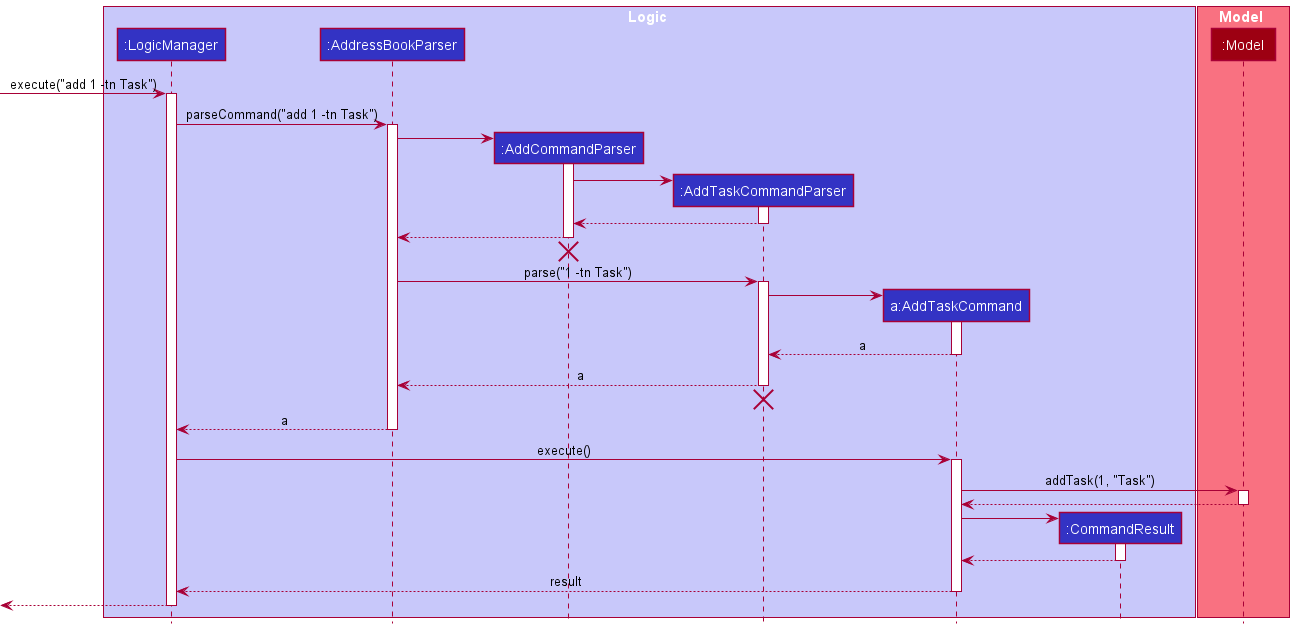

The diagram above was rendered by PlantUML. Its source (embedded in the PNG):
@startuml
!include style.puml

box Logic LOGIC_COLOR_T1
participant ":LogicManager" as LogicManager LOGIC_COLOR
participant ":AddressBookParser" as AddressBookParser LOGIC_COLOR
participant ":AddCommandParser" as AddCommandParser LOGIC_COLOR
participant ":AddTaskCommandParser" as AddTaskCommandParser LOGIC_COLOR
participant "a:AddTaskCommand" as AddTaskCommand LOGIC_COLOR
participant ":CommandResult" as CommandResult LOGIC_COLOR
end box

box Model MODEL_COLOR_T1
participant ":Model" as Model MODEL_COLOR
end box

[-> LogicManager : execute("add 1 -tn Task")
activate LogicManager

LogicManager -> AddressBookParser : parseCommand("add 1 -tn Task")
activate AddressBookParser

create AddCommandParser
AddressBookParser -> AddCommandParser
activate AddCommandParser

create AddTaskCommandParser
AddCommandParser -> AddTaskCommandParser
activate AddTaskCommandParser

AddTaskCommandParser --> AddCommandParser
deactivate AddTaskCommandParser

AddCommandParser --> AddressBookParser
deactivate AddCommandParser

'Hidden arrow to position the destroy marker below the end of the activation bar.
AddCommandParser -[hidden]-> AddressBookParser
destroy AddCommandParser

AddressBookParser -> AddTaskCommandParser : parse("1 -tn Task")
activate AddTaskCommandParser

create AddTaskCommand
AddTaskCommandParser -> AddTaskCommand
activate AddTaskCommand

AddTaskCommand --> AddTaskCommandParser : a
deactivate AddTaskCommand

AddTaskCommandParser --> AddressBookParser : a
deactivate AddTaskCommandParser

'Hidden arrow to position the destroy marker below the end of the activation bar.
AddTaskCommandParser -[hidden]-> AddressBookParser
destroy AddTaskCommandParser

AddressBookParser --> LogicManager : a
deactivate AddressBookParser

LogicManager -> AddTaskCommand : execute()
activate AddTaskCommand

AddTaskCommand -> Model : addTask(1, "Task")
activate Model

Model --> AddTaskCommand
deactivate Model

create CommandResult
AddTaskCommand -> CommandResult
activate CommandResult

CommandResult --> AddTaskCommand
deactivate CommandResult

AddTaskCommand --> LogicManager : result
deactivate AddTaskCommand

[<--LogicManager
deactivate LogicManager
@enduml